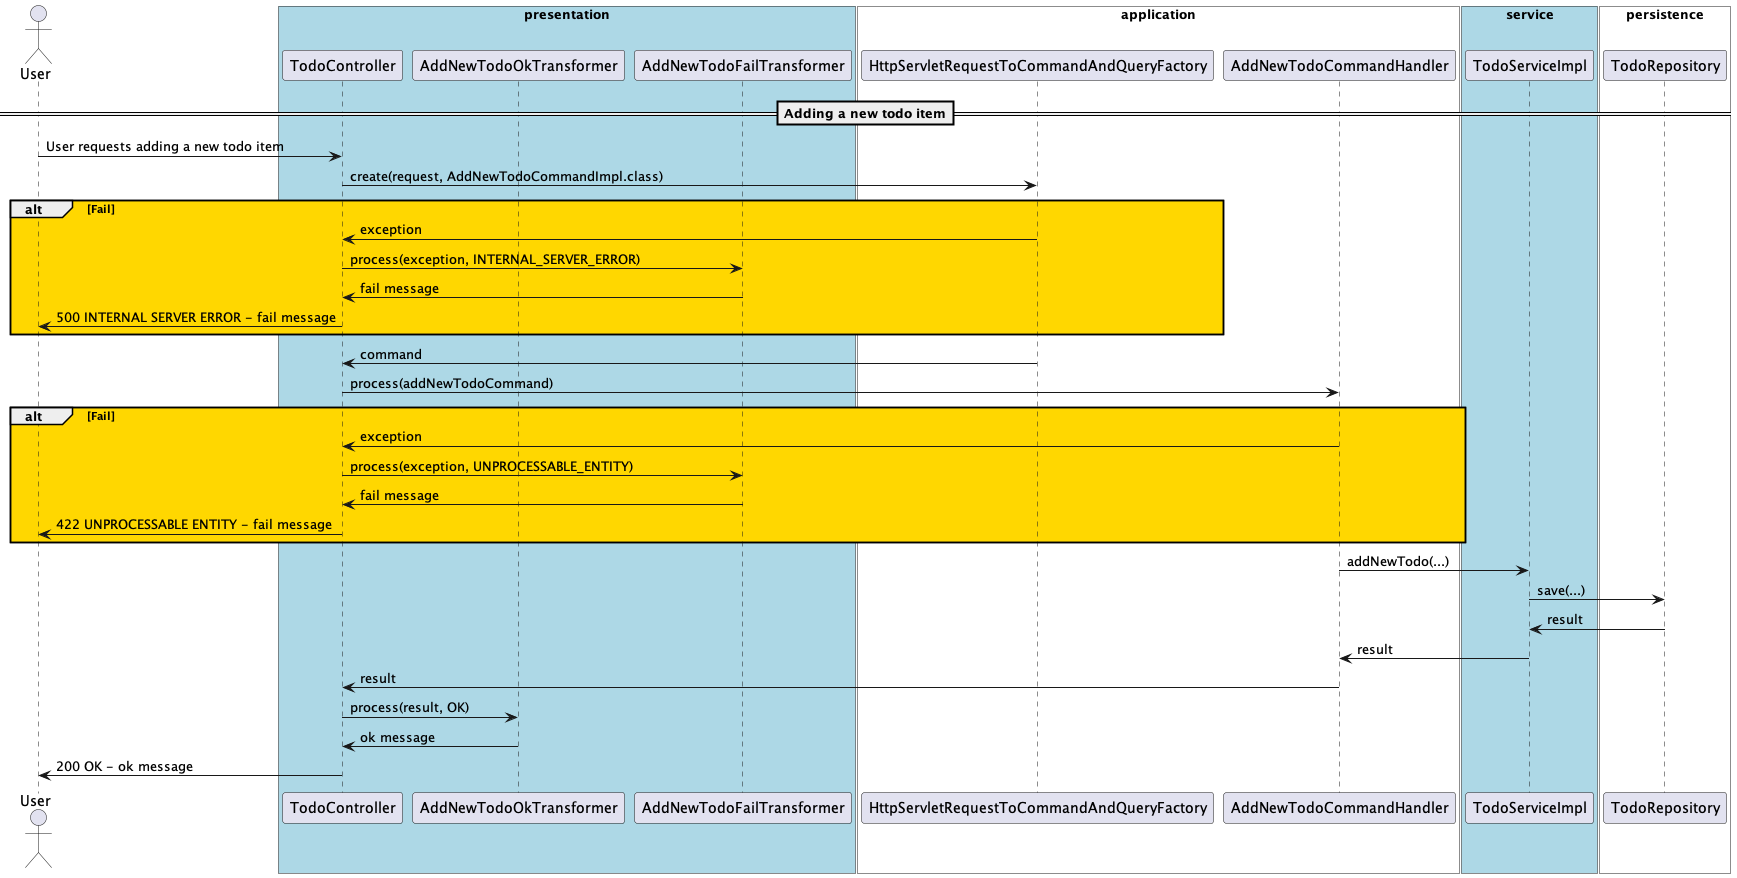

The diagram above was rendered by PlantUML. Its source (embedded in the PNG):
@startuml

' 참여자들
actor "User" as User
box "presentation\n" #LightBlue
    participant "TodoController" as TodoController
    participant "AddNewTodoOkTransformer" as AddNewTodoOkTransformer
    participant "AddNewTodoFailTransformer" as AddNewTodoFailTransformer
end box
box "application" #White
    participant "HttpServletRequestToCommandAndQueryFactory" as HttpServletRequestToCommandAndQueryFactory
    participant "AddNewTodoCommandHandler" as AddNewTodoCommandHandler
end box
box "service" #LightBlue
    participant "TodoServiceImpl" as TodoServiceImpl
end box
' #CC5077
box "persistence" #White
    participant "TodoRepository" as TodoRepository
end box



==Adding a new todo item==
User -> TodoController: User requests adding a new todo item
TodoController -> HttpServletRequestToCommandAndQueryFactory: create(request, AddNewTodoCommandImpl.class)
alt #Gold Fail

    TodoController <- HttpServletRequestToCommandAndQueryFactory : exception
    TodoController -> AddNewTodoFailTransformer : process(exception, INTERNAL_SERVER_ERROR)
    TodoController <- AddNewTodoFailTransformer : fail message
    User <- TodoController : 500 INTERNAL SERVER ERROR - fail message
end
' RuntimeException
TodoController <- HttpServletRequestToCommandAndQueryFactory: command

TodoController -> AddNewTodoCommandHandler : process(addNewTodoCommand)
alt #Gold Fail
    TodoController <- AddNewTodoCommandHandler : exception
    TodoController -> AddNewTodoFailTransformer : process(exception, UNPROCESSABLE_ENTITY)
    TodoController <- AddNewTodoFailTransformer : fail message
    User <- TodoController : 422 UNPROCESSABLE ENTITY - fail message
end

AddNewTodoCommandHandler -> TodoServiceImpl : addNewTodo(...)
TodoServiceImpl -> TodoRepository : save(...)
TodoServiceImpl <- TodoRepository : result
AddNewTodoCommandHandler <- TodoServiceImpl : result
TodoController <- AddNewTodoCommandHandler : result
TodoController -> AddNewTodoOkTransformer : process(result, OK)
TodoController <- AddNewTodoOkTransformer : ok message
User <- TodoController : 200 OK - ok message


@enduml